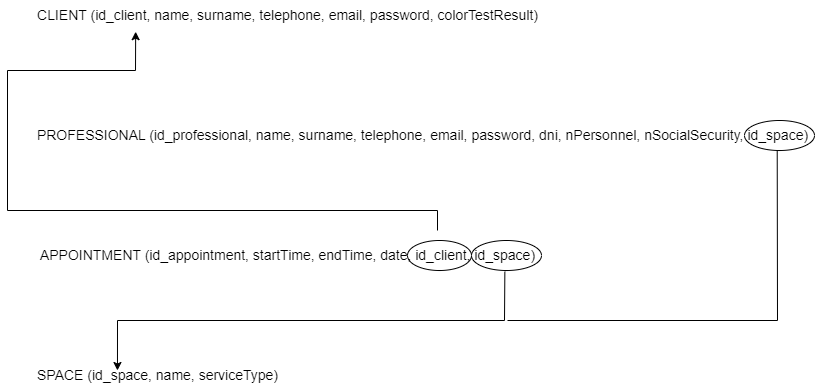

The diagram above was exported from draw.io. Its source (the exported page's mxGraphModel, read from the mxfile embedded in the PNG):
<mxGraphModel dx="1036" dy="614" grid="1" gridSize="10" guides="1" tooltips="1" connect="1" arrows="1" fold="1" page="1" pageScale="1" pageWidth="827" pageHeight="1169" math="0" shadow="0">
  <root>
    <mxCell id="0" />
    <mxCell id="1" parent="0" />
    <mxCell id="bGQEnybdrMzfRmGlQHoc-8" value="" style="ellipse;whiteSpace=wrap;html=1;" parent="1" vertex="1">
      <mxGeometry x="484" y="280" width="70" height="30" as="geometry" />
    </mxCell>
    <mxCell id="bGQEnybdrMzfRmGlQHoc-7" value="" style="ellipse;whiteSpace=wrap;html=1;" parent="1" vertex="1">
      <mxGeometry x="420" y="280" width="64" height="30" as="geometry" />
    </mxCell>
    <mxCell id="bGQEnybdrMzfRmGlQHoc-6" value="" style="ellipse;whiteSpace=wrap;html=1;" parent="1" vertex="1">
      <mxGeometry x="757" y="160" width="70" height="30" as="geometry" />
    </mxCell>
    <mxCell id="bGQEnybdrMzfRmGlQHoc-1" value="&lt;font style=&quot;font-size: 14px;&quot;&gt;CLIENT (id_client, name, surname, telephone, email, password, colorTestResult)&lt;/font&gt;" style="text;html=1;align=center;verticalAlign=middle;resizable=0;points=[];autosize=1;strokeColor=none;fillColor=none;" parent="1" vertex="1">
      <mxGeometry x="40" y="40" width="520" height="30" as="geometry" />
    </mxCell>
    <mxCell id="bGQEnybdrMzfRmGlQHoc-2" value="&lt;font style=&quot;font-size: 14px;&quot;&gt;PROFESSIONAL (id_professional, name, surname, telephone, email, password, dni, nPersonnel, nSocialSecurity, id_space)&lt;/font&gt;" style="text;html=1;align=center;verticalAlign=middle;resizable=0;points=[];autosize=1;strokeColor=none;fillColor=none;" parent="1" vertex="1">
      <mxGeometry x="40" y="160" width="790" height="30" as="geometry" />
    </mxCell>
    <mxCell id="bGQEnybdrMzfRmGlQHoc-3" value="&lt;font style=&quot;font-size: 14px;&quot;&gt;APPOINTMENT (id_appointment, startTime, endTime, date, id_client, id_space)&lt;/font&gt;" style="text;html=1;align=center;verticalAlign=middle;resizable=0;points=[];autosize=1;strokeColor=none;fillColor=none;" parent="1" vertex="1">
      <mxGeometry x="40" y="280" width="520" height="30" as="geometry" />
    </mxCell>
    <mxCell id="bGQEnybdrMzfRmGlQHoc-4" value="&lt;font style=&quot;font-size: 14px;&quot;&gt;SPACE (id_space, name, serviceType)&lt;/font&gt;" style="text;html=1;align=center;verticalAlign=middle;resizable=0;points=[];autosize=1;strokeColor=none;fillColor=none;" parent="1" vertex="1">
      <mxGeometry x="40" y="400" width="260" height="30" as="geometry" />
    </mxCell>
    <mxCell id="bGQEnybdrMzfRmGlQHoc-11" value="" style="endArrow=classic;html=1;rounded=0;entryX=0.208;entryY=1.04;entryDx=0;entryDy=0;entryPerimeter=0;" parent="1" target="bGQEnybdrMzfRmGlQHoc-1" edge="1">
      <mxGeometry width="50" height="50" relative="1" as="geometry">
        <mxPoint x="450" y="270" as="sourcePoint" />
        <mxPoint x="440" y="300" as="targetPoint" />
        <Array as="points">
          <mxPoint x="450" y="250" />
          <mxPoint x="20" y="250" />
          <mxPoint x="20" y="110" />
          <mxPoint x="148" y="110" />
        </Array>
      </mxGeometry>
    </mxCell>
    <mxCell id="bGQEnybdrMzfRmGlQHoc-12" value="" style="endArrow=classic;html=1;rounded=0;exitX=0.918;exitY=1.04;exitDx=0;exitDy=0;exitPerimeter=0;entryX=0.346;entryY=0.333;entryDx=0;entryDy=0;entryPerimeter=0;" parent="1" source="bGQEnybdrMzfRmGlQHoc-3" target="bGQEnybdrMzfRmGlQHoc-4" edge="1">
      <mxGeometry width="50" height="50" relative="1" as="geometry">
        <mxPoint x="390" y="350" as="sourcePoint" />
        <mxPoint x="130" y="380" as="targetPoint" />
        <Array as="points">
          <mxPoint x="517" y="360" />
          <mxPoint x="130" y="360" />
        </Array>
      </mxGeometry>
    </mxCell>
    <mxCell id="bGQEnybdrMzfRmGlQHoc-13" value="" style="endArrow=none;html=1;rounded=0;entryX=0.949;entryY=0.987;entryDx=0;entryDy=0;entryPerimeter=0;" parent="1" target="bGQEnybdrMzfRmGlQHoc-2" edge="1">
      <mxGeometry width="50" height="50" relative="1" as="geometry">
        <mxPoint x="520" y="360" as="sourcePoint" />
        <mxPoint x="440" y="300" as="targetPoint" />
        <Array as="points">
          <mxPoint x="790" y="360" />
        </Array>
      </mxGeometry>
    </mxCell>
  </root>
</mxGraphModel>